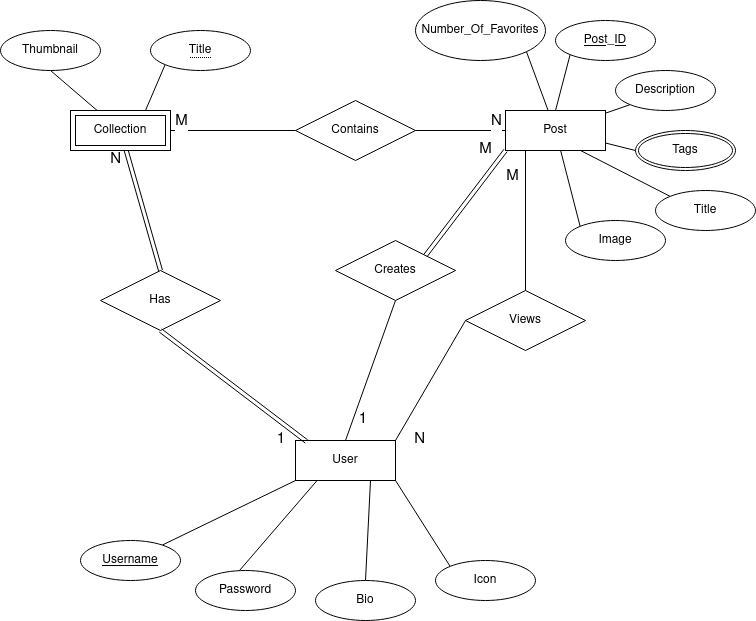

The diagram above was exported from draw.io. Its source (the exported page's mxGraphModel, read from the mxfile embedded in the PNG):
<mxGraphModel dx="1422" dy="905" grid="1" gridSize="10" guides="1" tooltips="1" connect="1" arrows="1" fold="1" page="1" pageScale="1" pageWidth="850" pageHeight="1100" math="0" shadow="0" extFonts="Permanent Marker^https://fonts.googleapis.com/css?family=Permanent+Marker">
  <root>
    <mxCell id="0" />
    <mxCell id="1" parent="0" />
    <mxCell id="ItX81-3eOzFfDGoBM2b2-10" style="edgeStyle=none;rounded=0;orthogonalLoop=1;jettySize=auto;html=1;exitX=0;exitY=1;exitDx=0;exitDy=0;endArrow=none;endFill=0;" parent="1" source="N4-wVPKcy61ykKLJicHw-1" target="mGOzLqu8qX3mtDK5Lma8-2" edge="1">
      <mxGeometry relative="1" as="geometry" />
    </mxCell>
    <mxCell id="ItX81-3eOzFfDGoBM2b2-11" style="edgeStyle=none;rounded=0;orthogonalLoop=1;jettySize=auto;html=1;exitX=0.75;exitY=1;exitDx=0;exitDy=0;entryX=0.5;entryY=0;entryDx=0;entryDy=0;endArrow=none;endFill=0;" parent="1" source="N4-wVPKcy61ykKLJicHw-1" target="mGOzLqu8qX3mtDK5Lma8-3" edge="1">
      <mxGeometry relative="1" as="geometry" />
    </mxCell>
    <mxCell id="ItX81-3eOzFfDGoBM2b2-12" style="edgeStyle=none;rounded=0;orthogonalLoop=1;jettySize=auto;html=1;exitX=0.227;exitY=0.968;exitDx=0;exitDy=0;endArrow=none;endFill=0;exitPerimeter=0;entryX=0.43;entryY=0.029;entryDx=0;entryDy=0;entryPerimeter=0;" parent="1" source="N4-wVPKcy61ykKLJicHw-1" target="ItX81-3eOzFfDGoBM2b2-2" edge="1">
      <mxGeometry relative="1" as="geometry" />
    </mxCell>
    <mxCell id="mGOzLqu8qX3mtDK5Lma8-5" style="rounded=0;orthogonalLoop=1;jettySize=auto;html=1;exitX=1;exitY=1;exitDx=0;exitDy=0;entryX=0;entryY=0;entryDx=0;entryDy=0;endArrow=none;endFill=0;" parent="1" source="N4-wVPKcy61ykKLJicHw-1" target="mGOzLqu8qX3mtDK5Lma8-4" edge="1">
      <mxGeometry relative="1" as="geometry" />
    </mxCell>
    <mxCell id="mGOzLqu8qX3mtDK5Lma8-12" style="edgeStyle=none;rounded=0;orthogonalLoop=1;jettySize=auto;html=1;exitX=1;exitY=0;exitDx=0;exitDy=0;entryX=0;entryY=0.5;entryDx=0;entryDy=0;endArrow=none;endFill=0;" parent="1" source="N4-wVPKcy61ykKLJicHw-1" target="ItX81-3eOzFfDGoBM2b2-25" edge="1">
      <mxGeometry relative="1" as="geometry" />
    </mxCell>
    <mxCell id="mGOzLqu8qX3mtDK5Lma8-13" style="edgeStyle=none;rounded=0;orthogonalLoop=1;jettySize=auto;html=1;exitX=0.5;exitY=0;exitDx=0;exitDy=0;entryX=0.5;entryY=1;entryDx=0;entryDy=0;endArrow=none;endFill=0;" parent="1" source="N4-wVPKcy61ykKLJicHw-1" target="ItX81-3eOzFfDGoBM2b2-13" edge="1">
      <mxGeometry relative="1" as="geometry" />
    </mxCell>
    <mxCell id="N4-wVPKcy61ykKLJicHw-1" value="User" style="whiteSpace=wrap;html=1;align=center;" parent="1" vertex="1">
      <mxGeometry x="340" y="540" width="100" height="40" as="geometry" />
    </mxCell>
    <mxCell id="rA0DvX_-aAWTl-jhGnU4-2" value="Post" style="whiteSpace=wrap;html=1;align=center;" parent="1" vertex="1">
      <mxGeometry x="550" y="210" width="100" height="40" as="geometry" />
    </mxCell>
    <mxCell id="mGOzLqu8qX3mtDK5Lma8-2" value="&lt;u&gt;Username&lt;/u&gt;" style="ellipse;whiteSpace=wrap;html=1;align=center;" parent="1" vertex="1">
      <mxGeometry x="125" y="640" width="100" height="40" as="geometry" />
    </mxCell>
    <mxCell id="ItX81-3eOzFfDGoBM2b2-2" value="Password" style="ellipse;whiteSpace=wrap;html=1;align=center;" parent="1" vertex="1">
      <mxGeometry x="240" y="670" width="100" height="40" as="geometry" />
    </mxCell>
    <mxCell id="mGOzLqu8qX3mtDK5Lma8-3" value="Bio" style="ellipse;whiteSpace=wrap;html=1;align=center;" parent="1" vertex="1">
      <mxGeometry x="360" y="680" width="100" height="40" as="geometry" />
    </mxCell>
    <mxCell id="ItX81-3eOzFfDGoBM2b2-28" style="edgeStyle=none;rounded=0;orthogonalLoop=1;jettySize=auto;html=1;exitX=0;exitY=0.5;exitDx=0;exitDy=0;endArrow=none;endFill=0;" parent="1" source="L1hS2x-c_sEVx6H2R_FT-1" target="rA0DvX_-aAWTl-jhGnU4-2" edge="1">
      <mxGeometry relative="1" as="geometry" />
    </mxCell>
    <mxCell id="L1hS2x-c_sEVx6H2R_FT-1" value="Tags" style="ellipse;shape=doubleEllipse;margin=3;whiteSpace=wrap;html=1;align=center;" parent="1" vertex="1">
      <mxGeometry x="680" y="230" width="100" height="40" as="geometry" />
    </mxCell>
    <mxCell id="ItX81-3eOzFfDGoBM2b2-4" value="Has" style="shape=rhombus;perimeter=rhombusPerimeter;whiteSpace=wrap;html=1;align=center;" parent="1" vertex="1">
      <mxGeometry x="145" y="370" width="120" height="60" as="geometry" />
    </mxCell>
    <mxCell id="ItX81-3eOzFfDGoBM2b2-27" style="edgeStyle=none;rounded=0;orthogonalLoop=1;jettySize=auto;html=1;exitX=0;exitY=1;exitDx=0;exitDy=0;endArrow=none;endFill=0;" parent="1" source="L1hS2x-c_sEVx6H2R_FT-2" target="rA0DvX_-aAWTl-jhGnU4-2" edge="1">
      <mxGeometry relative="1" as="geometry" />
    </mxCell>
    <mxCell id="L1hS2x-c_sEVx6H2R_FT-2" value="Description" style="ellipse;whiteSpace=wrap;html=1;align=center;" parent="1" vertex="1">
      <mxGeometry x="660" y="170" width="100" height="40" as="geometry" />
    </mxCell>
    <mxCell id="mGOzLqu8qX3mtDK5Lma8-11" style="edgeStyle=none;rounded=0;orthogonalLoop=1;jettySize=auto;html=1;exitX=1;exitY=0.5;exitDx=0;exitDy=0;endArrow=none;endFill=0;" parent="1" source="ItX81-3eOzFfDGoBM2b2-7" target="rA0DvX_-aAWTl-jhGnU4-2" edge="1">
      <mxGeometry relative="1" as="geometry" />
    </mxCell>
    <mxCell id="ItX81-3eOzFfDGoBM2b2-53" value="N" style="edgeLabel;html=1;align=center;verticalAlign=middle;resizable=0;points=[];fontSize=15;" parent="mGOzLqu8qX3mtDK5Lma8-11" vertex="1" connectable="0">
      <mxGeometry x="0.4647" y="2" relative="1" as="geometry">
        <mxPoint x="14" y="-8" as="offset" />
      </mxGeometry>
    </mxCell>
    <mxCell id="ItX81-3eOzFfDGoBM2b2-7" value="Contains" style="shape=rhombus;perimeter=rhombusPerimeter;whiteSpace=wrap;html=1;align=center;" parent="1" vertex="1">
      <mxGeometry x="340" y="200" width="120" height="60" as="geometry" />
    </mxCell>
    <mxCell id="ItX81-3eOzFfDGoBM2b2-29" style="edgeStyle=none;rounded=0;orthogonalLoop=1;jettySize=auto;html=1;exitX=0;exitY=0;exitDx=0;exitDy=0;entryX=0.75;entryY=1;entryDx=0;entryDy=0;endArrow=none;endFill=0;" parent="1" source="L1hS2x-c_sEVx6H2R_FT-3" target="rA0DvX_-aAWTl-jhGnU4-2" edge="1">
      <mxGeometry relative="1" as="geometry" />
    </mxCell>
    <mxCell id="L1hS2x-c_sEVx6H2R_FT-3" value="Title" style="ellipse;whiteSpace=wrap;html=1;align=center;" parent="1" vertex="1">
      <mxGeometry x="700" y="290" width="100" height="40" as="geometry" />
    </mxCell>
    <mxCell id="ItX81-3eOzFfDGoBM2b2-30" style="edgeStyle=none;rounded=0;orthogonalLoop=1;jettySize=auto;html=1;exitX=0;exitY=0;exitDx=0;exitDy=0;endArrow=none;endFill=0;" parent="1" source="L1hS2x-c_sEVx6H2R_FT-4" target="rA0DvX_-aAWTl-jhGnU4-2" edge="1">
      <mxGeometry relative="1" as="geometry" />
    </mxCell>
    <mxCell id="L1hS2x-c_sEVx6H2R_FT-4" value="Image" style="ellipse;whiteSpace=wrap;html=1;align=center;" parent="1" vertex="1">
      <mxGeometry x="610" y="320" width="100" height="40" as="geometry" />
    </mxCell>
    <mxCell id="mGOzLqu8qX3mtDK5Lma8-4" value="Icon" style="ellipse;whiteSpace=wrap;html=1;align=center;" parent="1" vertex="1">
      <mxGeometry x="480" y="660" width="100" height="40" as="geometry" />
    </mxCell>
    <mxCell id="ItX81-3eOzFfDGoBM2b2-13" value="Creates" style="shape=rhombus;perimeter=rhombusPerimeter;whiteSpace=wrap;html=1;align=center;" parent="1" vertex="1">
      <mxGeometry x="380" y="340" width="120" height="60" as="geometry" />
    </mxCell>
    <mxCell id="mGOzLqu8qX3mtDK5Lma8-7" style="edgeStyle=none;rounded=0;orthogonalLoop=1;jettySize=auto;html=1;exitX=0.5;exitY=1;exitDx=0;exitDy=0;endArrow=none;endFill=0;" parent="1" source="ItX81-3eOzFfDGoBM2b2-16" target="ItX81-3eOzFfDGoBM2b2-19" edge="1">
      <mxGeometry relative="1" as="geometry" />
    </mxCell>
    <mxCell id="ItX81-3eOzFfDGoBM2b2-16" value="Thumbnail" style="ellipse;whiteSpace=wrap;html=1;align=center;" parent="1" vertex="1">
      <mxGeometry x="45" y="130" width="100" height="40" as="geometry" />
    </mxCell>
    <mxCell id="mGOzLqu8qX3mtDK5Lma8-10" style="edgeStyle=none;rounded=0;orthogonalLoop=1;jettySize=auto;html=1;exitX=1;exitY=0.5;exitDx=0;exitDy=0;entryX=0;entryY=0.5;entryDx=0;entryDy=0;endArrow=none;endFill=0;" parent="1" source="ItX81-3eOzFfDGoBM2b2-19" target="ItX81-3eOzFfDGoBM2b2-7" edge="1">
      <mxGeometry relative="1" as="geometry" />
    </mxCell>
    <mxCell id="ItX81-3eOzFfDGoBM2b2-52" value="M" style="edgeLabel;html=1;align=center;verticalAlign=middle;resizable=0;points=[];fontSize=15;" parent="mGOzLqu8qX3mtDK5Lma8-10" vertex="1" connectable="0">
      <mxGeometry x="-0.2839" y="2" relative="1" as="geometry">
        <mxPoint x="-35" y="-8" as="offset" />
      </mxGeometry>
    </mxCell>
    <mxCell id="ItX81-3eOzFfDGoBM2b2-19" value="Collection" style="shape=ext;margin=3;double=1;whiteSpace=wrap;html=1;align=center;" parent="1" vertex="1">
      <mxGeometry x="115" y="210" width="100" height="40" as="geometry" />
    </mxCell>
    <mxCell id="mGOzLqu8qX3mtDK5Lma8-8" style="edgeStyle=none;rounded=0;orthogonalLoop=1;jettySize=auto;html=1;exitX=0;exitY=1;exitDx=0;exitDy=0;entryX=0.75;entryY=0;entryDx=0;entryDy=0;endArrow=none;endFill=0;" parent="1" source="ItX81-3eOzFfDGoBM2b2-21" target="ItX81-3eOzFfDGoBM2b2-19" edge="1">
      <mxGeometry relative="1" as="geometry">
        <mxPoint x="285" y="170" as="sourcePoint" />
      </mxGeometry>
    </mxCell>
    <mxCell id="ItX81-3eOzFfDGoBM2b2-21" value="&lt;span style=&quot;border-bottom: 1px dotted&quot;&gt;Title&lt;/span&gt;" style="ellipse;whiteSpace=wrap;html=1;align=center;" parent="1" vertex="1">
      <mxGeometry x="195" y="130" width="100" height="40" as="geometry" />
    </mxCell>
    <mxCell id="ItX81-3eOzFfDGoBM2b2-23" value="" style="edgeStyle=none;rounded=0;orthogonalLoop=1;jettySize=auto;html=1;endArrow=none;endFill=0;" parent="1" edge="1">
      <mxGeometry relative="1" as="geometry">
        <mxPoint x="310" y="140" as="sourcePoint" />
        <mxPoint x="310" y="140" as="targetPoint" />
      </mxGeometry>
    </mxCell>
    <mxCell id="mGOzLqu8qX3mtDK5Lma8-14" style="edgeStyle=none;rounded=0;orthogonalLoop=1;jettySize=auto;html=1;exitX=0.5;exitY=0;exitDx=0;exitDy=0;endArrow=none;endFill=0;" parent="1" source="ItX81-3eOzFfDGoBM2b2-25" edge="1">
      <mxGeometry relative="1" as="geometry">
        <mxPoint x="570" y="250" as="targetPoint" />
      </mxGeometry>
    </mxCell>
    <mxCell id="ItX81-3eOzFfDGoBM2b2-25" value="Views" style="shape=rhombus;perimeter=rhombusPerimeter;whiteSpace=wrap;html=1;align=center;" parent="1" vertex="1">
      <mxGeometry x="510" y="390" width="120" height="60" as="geometry" />
    </mxCell>
    <mxCell id="ItX81-3eOzFfDGoBM2b2-32" style="edgeStyle=none;rounded=0;orthogonalLoop=1;jettySize=auto;html=1;exitX=0;exitY=1;exitDx=0;exitDy=0;endArrow=none;endFill=0;entryX=0.5;entryY=0;entryDx=0;entryDy=0;" parent="1" source="ItX81-3eOzFfDGoBM2b2-31" target="rA0DvX_-aAWTl-jhGnU4-2" edge="1">
      <mxGeometry relative="1" as="geometry">
        <mxPoint x="600" y="207" as="targetPoint" />
      </mxGeometry>
    </mxCell>
    <mxCell id="ItX81-3eOzFfDGoBM2b2-31" value="&lt;font style=&quot;font-size: 12px&quot;&gt;&lt;u&gt;Post_ID&lt;/u&gt;&lt;/font&gt;" style="ellipse;whiteSpace=wrap;html=1;align=center;" parent="1" vertex="1">
      <mxGeometry x="600" y="120" width="100" height="40" as="geometry" />
    </mxCell>
    <mxCell id="ItX81-3eOzFfDGoBM2b2-48" value="" style="shape=link;html=1;rounded=0;endArrow=none;endFill=0;entryX=0.5;entryY=1;entryDx=0;entryDy=0;exitX=0.11;exitY=0.025;exitDx=0;exitDy=0;exitPerimeter=0;" parent="1" target="ItX81-3eOzFfDGoBM2b2-4" edge="1" source="N4-wVPKcy61ykKLJicHw-1">
      <mxGeometry relative="1" as="geometry">
        <mxPoint x="165" y="520" as="sourcePoint" />
        <mxPoint x="325" y="520" as="targetPoint" />
      </mxGeometry>
    </mxCell>
    <mxCell id="ItX81-3eOzFfDGoBM2b2-49" value="1" style="resizable=0;html=1;align=right;verticalAlign=bottom;fontSize=15;" parent="ItX81-3eOzFfDGoBM2b2-48" connectable="0" vertex="1">
      <mxGeometry x="1" relative="1" as="geometry">
        <mxPoint x="207" y="100" as="offset" />
      </mxGeometry>
    </mxCell>
    <mxCell id="ItX81-3eOzFfDGoBM2b2-50" value="" style="shape=link;html=1;rounded=0;endArrow=none;endFill=0;exitX=0.5;exitY=0;exitDx=0;exitDy=0;" parent="1" source="ItX81-3eOzFfDGoBM2b2-4" target="ItX81-3eOzFfDGoBM2b2-19" edge="1">
      <mxGeometry relative="1" as="geometry">
        <mxPoint x="160" y="350" as="sourcePoint" />
        <mxPoint x="163" y="249" as="targetPoint" />
      </mxGeometry>
    </mxCell>
    <mxCell id="ItX81-3eOzFfDGoBM2b2-51" value="N" style="resizable=0;html=1;align=right;verticalAlign=bottom;fontSize=15;" parent="ItX81-3eOzFfDGoBM2b2-50" connectable="0" vertex="1">
      <mxGeometry x="1" relative="1" as="geometry">
        <mxPoint x="-5" y="20" as="offset" />
      </mxGeometry>
    </mxCell>
    <mxCell id="mGOzLqu8qX3mtDK5Lma8-18" value="" style="shape=link;html=1;rounded=0;endArrow=none;endFill=0;entryX=1;entryY=0.5;entryDx=0;entryDy=0;exitX=1;exitY=0;exitDx=0;exitDy=0;" parent="1" edge="1" source="ItX81-3eOzFfDGoBM2b2-13">
      <mxGeometry relative="1" as="geometry">
        <mxPoint x="460" y="340" as="sourcePoint" />
        <mxPoint x="550" y="250" as="targetPoint" />
      </mxGeometry>
    </mxCell>
    <mxCell id="MTI9m02l-Mh_PS7W-RgM-3" value="1" style="resizable=0;html=1;align=right;verticalAlign=bottom;fontSize=15;" parent="1" connectable="0" vertex="1">
      <mxGeometry x="330" y="550.0042857142857" as="geometry" />
    </mxCell>
    <mxCell id="MTI9m02l-Mh_PS7W-RgM-4" value="N" style="resizable=0;html=1;align=right;verticalAlign=bottom;fontSize=15;" parent="1" connectable="0" vertex="1">
      <mxGeometry x="470" y="550" as="geometry" />
    </mxCell>
    <mxCell id="ItX81-3eOzFfDGoBM2b2-62" style="edgeStyle=none;rounded=0;orthogonalLoop=1;jettySize=auto;html=1;exitX=1;exitY=1;exitDx=0;exitDy=0;fontSize=15;endArrow=none;endFill=0;" parent="1" source="ItX81-3eOzFfDGoBM2b2-61" target="rA0DvX_-aAWTl-jhGnU4-2" edge="1">
      <mxGeometry relative="1" as="geometry" />
    </mxCell>
    <mxCell id="ItX81-3eOzFfDGoBM2b2-61" value="Number_Of_Favorites " style="ellipse;whiteSpace=wrap;html=1;align=center;" parent="1" vertex="1">
      <mxGeometry x="460" y="100" width="130" height="60" as="geometry" />
    </mxCell>
    <mxCell id="MTI9m02l-Mh_PS7W-RgM-6" value="M" style="edgeLabel;html=1;align=center;verticalAlign=middle;resizable=0;points=[];fontSize=15;" parent="1" connectable="0" vertex="1">
      <mxGeometry x="225" y="228.9999999999999" as="geometry">
        <mxPoint x="304" y="19" as="offset" />
      </mxGeometry>
    </mxCell>
    <mxCell id="MTI9m02l-Mh_PS7W-RgM-7" value="M" style="edgeLabel;html=1;align=center;verticalAlign=middle;resizable=0;points=[];fontSize=15;" parent="1" connectable="0" vertex="1">
      <mxGeometry x="541" y="265.9999999999999" as="geometry">
        <mxPoint x="15" y="9" as="offset" />
      </mxGeometry>
    </mxCell>
  </root>
</mxGraphModel>